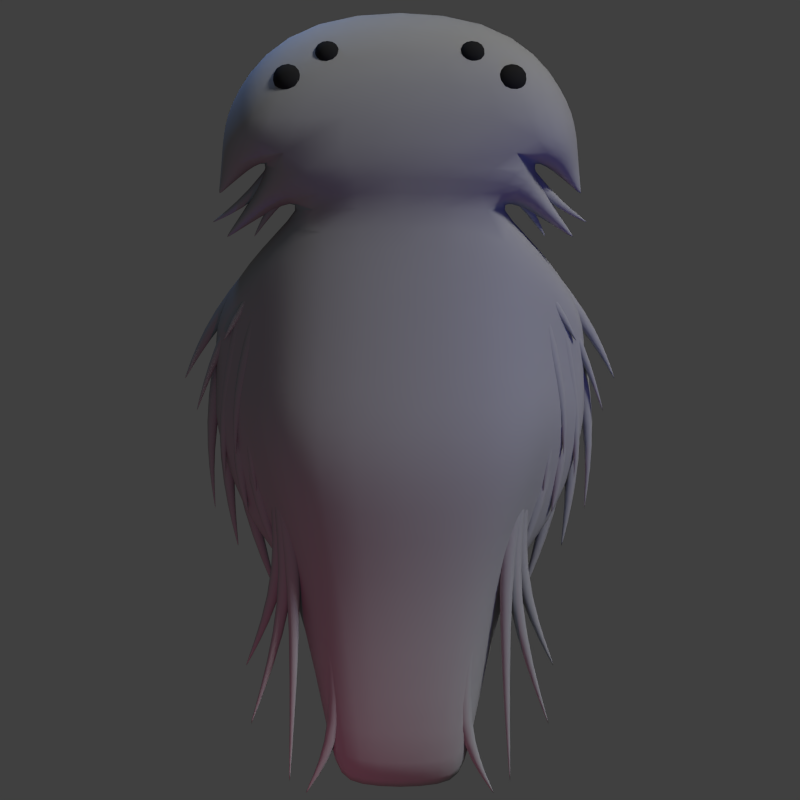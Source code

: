 # Source: subsidurial.blend  (saved by Blender 2.79.0; exported with 4.5.12 LTS)
import bpy
from mathutils import Matrix  # noqa: F401  (used for matrix-valued properties, if any)

bpy.ops.wm.read_factory_settings(use_empty=True)
scene = bpy.context.scene
scene.name = 'Scene'

# ---- collections
col_collection_1 = bpy.data.collections.new('Collection 1'); scene.collection.children.link(col_collection_1)

# ---- materials (node trees are filled in below, after node groups)
mat_material_006 = bpy.data.materials.new('Material.006')
mat_material_006.alpha_threshold = 0.0
mat_material_006.use_transparent_shadow = False
mat_material_006.diffuse_color = (0.3832, 0.3832, 0.3832, 1.0)
mat_material_006.specular_color = (0.2116, 0.2116, 0.2116)
mat_material_006.roughness = 0.5
mat_material_006.specular_intensity = 0.2057
mat_material_003 = bpy.data.materials.new('Material.003')
mat_material_003.alpha_threshold = 0.0
mat_material_003.use_transparent_shadow = False
mat_material_003.diffuse_color = (0.02342, 0.02342, 0.02342, 1.0)
mat_material_003.roughness = 0.5
mat_material_003.specular_intensity = 0.1304
mat_material_003.line_color = (0.0, 0.0, 0.0, 1.0)

# ---- material node trees

# ---- world
world_world = bpy.data.worlds.new('World'); scene.world = world_world
world_world.color = (0.05088, 0.05088, 0.05088)
world_world.use_sun_shadow = False
world_world.sun_shadow_jitter_overblur = 0.0
world_world.cycles.sampling_method = 'NONE'
world_world.cycles.sample_map_resolution = 256

# ---- cameras
cam_camera = bpy.data.cameras.new('Camera')
cam_camera.type = 'ORTHO'
cam_camera.clip_end = 100.0
cam_camera.lens = 35.0
cam_camera.sensor_width = 32.0
cam_camera.sensor_height = 18.0
cam_camera.ortho_scale = 6.8
cam_camera.dof.focus_distance = 0.0
cam_camera.dof.aperture_fstop = 128.0

# ---- lights
light_point_004 = bpy.data.lights.new('Point.004', 'POINT')
light_point_004.color = (1.0, 0.0, 0.1873)
light_point_004.transmission_factor = 0.0
light_point_004.energy = 50.0
light_point_004.shadow_buffer_clip_start = 0.5
light_point_004.shadow_soft_size = 0.1
light_point_004.shadow_maximum_resolution = 0.006
light_point_004.use_absolute_resolution = True
light_point_004.cycles.use_multiple_importance_sampling = False
light_point_003 = bpy.data.lights.new('Point.003', 'POINT')
light_point_003.color = (0.0, 0.001704, 1.0)
light_point_003.transmission_factor = 0.0
light_point_003.energy = 50.0
light_point_003.shadow_buffer_clip_start = 0.5
light_point_003.shadow_soft_size = 0.1
light_point_003.shadow_maximum_resolution = 0.006
light_point_003.use_absolute_resolution = True
light_point_003.cycles.use_multiple_importance_sampling = False
light_point_002 = bpy.data.lights.new('Point.002', 'POINT')
light_point_002.color = (0.2562, 0.4595, 1.0)
light_point_002.transmission_factor = 0.0
light_point_002.energy = 50.0
light_point_002.shadow_buffer_clip_start = 0.5
light_point_002.shadow_soft_size = 0.1
light_point_002.shadow_maximum_resolution = 0.006
light_point_002.use_absolute_resolution = True
light_point_002.cycles.use_multiple_importance_sampling = False
light_point_001 = bpy.data.lights.new('Point.001', 'POINT')
light_point_001.color = (0.7729, 0.8477, 1.0)
light_point_001.transmission_factor = 0.0
light_point_001.energy = 50.0
light_point_001.shadow_buffer_clip_start = 0.5
light_point_001.shadow_soft_size = 0.1
light_point_001.shadow_maximum_resolution = 0.006
light_point_001.use_absolute_resolution = True
light_point_001.cycles.use_multiple_importance_sampling = False
light_point = bpy.data.lights.new('Point', 'POINT')
light_point.color = (0.2562, 0.4595, 1.0)
light_point.transmission_factor = 0.0
light_point.energy = 50.0
light_point.shadow_buffer_clip_start = 0.5
light_point.shadow_soft_size = 0.1
light_point.shadow_maximum_resolution = 0.006
light_point.use_absolute_resolution = True
light_point.cycles.use_multiple_importance_sampling = False
light_sun = bpy.data.lights.new('Sun', 'SUN')
light_sun.transmission_factor = 0.0
light_sun.angle = 0.1993
light_sun.energy = 1.5
light_sun.shadow_buffer_clip_start = 0.5
light_sun.shadow_soft_size = 0.1
light_sun.shadow_cascade_max_distance = 1000.0
light_sun.cycles.use_multiple_importance_sampling = False

# ---- meshes
me_cube_001 = bpy.data.meshes.new('Cube.001')
me_cube_001.from_pydata([(0.7897, 1.135, -0.5034), (0.7897, 1.135, 0.5632), (1.002, -1.286, -0.6471), (1.002, -1.286, 0.7069), (-0.7858, 1.135, -0.5034), (-0.7858, 1.135, 0.5632), (-0.998, -1.286, -0.6471), (-0.998, -1.286, 0.7069), (1.325, -0.8453, -0.4417), (1.325, 0.5986, -0.4417), (1.325, 0.5986, -0.01491), (1.325, -0.8453, -0.01491), (-1.321, -0.8453, -0.01491), (-1.321, -0.8453, -0.4417), (-1.321, 0.5986, -0.4417), (-1.321, 0.5986, -0.01491), (0.6655, -2.327, 0.322), (0.6655, -2.327, -0.2622), (-0.6616, -2.327, -0.2622), (-0.6616, -2.327, 0.322), (0.8798, -2.034, -0.1128), (0.8798, -2.034, -0.3438), (-0.8759, -2.034, -0.1128), (-0.8759, -2.034, -0.3438), (0.429, -3.939, 0.2179), (0.429, -3.939, -0.1581), (-0.4251, -3.939, -0.1581), (-0.4251, -3.939, 0.2179), (0.5669, -3.75, 0.07768), (0.5669, -3.75, -0.01793), (-0.563, -3.75, 0.07768), (-0.563, -3.75, -0.01793), (-1.573, -0.8772, -0.1515), (-1.268, -1.692, -0.2186), (1.577, -0.8772, -0.3875), (1.577, 0.1125, -0.3875), (1.577, 0.1125, -0.1515), (1.577, -0.8772, -0.1515), (-1.573, -0.8772, -0.3875), (-1.573, 0.1125, -0.3875), (-1.573, 0.1125, -0.1515), (1.272, -1.692, -0.2186), (1.272, -1.692, -0.3204), (-1.268, -1.692, -0.3204), (1.131, 1.484, -0.7346), (1.131, 1.484, 0.7944), (-1.127, 1.484, 0.7944), (-1.127, 1.484, -0.7346), (0.8847, 2.801, -0.5678), (0.8847, 2.801, 0.6275), (-0.8808, 2.801, 0.6275), (-0.8808, 2.801, -0.5678), (1.523, 1.687, -0.5593), (1.523, 1.687, 0.4438), (-1.519, 1.687, 0.4438), (-1.519, 1.687, -0.5593), (1.456, 1.989, -0.4499), (1.456, 1.989, 0.3344), (-1.452, 1.989, 0.3344), (-1.452, 1.989, -0.4499), (0.9312, -0.4793, -0.5992), (0.8605, 0.3277, -0.5513), (0.8605, 0.3277, 0.6111), (0.9312, -0.4793, 0.659), (-0.8565, 0.3277, -0.5513), (-0.9273, -0.4793, -0.5992), (-0.9273, -0.4793, 0.659), (-0.8565, 0.3277, 0.6111), (1.325, -0.364, -0.4417), (1.325, 0.1173, -0.4417), (1.325, 0.1173, -0.01491), (1.325, -0.364, -0.01491), (-1.321, 0.1173, -0.4417), (-1.321, -0.364, -0.4417), (-1.321, -0.364, -0.01491), (-1.321, 0.1173, -0.01491), (1.577, -0.5473, -0.3875), (1.577, -0.2174, -0.3875), (1.577, -0.2174, -0.1515), (1.577, -0.5473, -0.1515), (-1.573, -0.2174, -0.3875), (-1.573, -0.5473, -0.3875), (-1.573, -0.5473, -0.1515), (-1.573, -0.2174, -0.1515), (1.047, 1.064, 0.1712), (1.047, 1.064, -0.1114), (1.208, 1.229, -0.1727), (1.208, 1.229, 0.2324), (-1.043, 1.064, -0.1114), (-1.043, 1.064, 0.1712), (-1.204, 1.229, 0.2324), (-1.204, 1.229, -0.1727), (-1.338, 1.33, -0.2049), (-1.338, 1.33, 0.2002), (-1.522, 1.426, 0.1074), (-1.522, 1.426, -0.1584), (1.342, 1.33, 0.2002), (1.342, 1.33, -0.2049), (1.526, 1.426, -0.1584), (1.526, 1.426, 0.1074), (1.5, 0.7822, 0.02988), (1.5, 0.7822, 0.02988), (1.5, 0.7822, 0.02988), (1.5, 0.7822, 0.02988), (-1.496, 0.7822, 0.02988), (-1.496, 0.7822, 0.02988), (-1.496, 0.7822, 0.02988), (-1.496, 0.7822, 0.02988), (-1.54, 1.165, -0.01393), (-1.54, 1.165, -0.01393), (-1.54, 1.165, -0.01393), (-1.54, 1.165, -0.01393), (1.544, 1.165, -0.01393), (1.544, 1.165, -0.01393), (1.544, 1.165, -0.01393), (1.544, 1.165, -0.01393)], [], [(65, 6, 13, 73), (69, 9, 35, 77), (5, 4, 14, 15), (61, 64, 4, 0), (67, 62, 1, 5), (13, 23, 43, 38), (20, 21, 42, 41), (3, 7, 19, 16), (0, 1, 10, 9), (67, 5, 15, 75), (7, 12, 22, 19), (63, 3, 11, 71), (61, 0, 9, 69), (23, 18, 26, 31), (20, 16, 24, 28), (18, 17, 25, 26), (2, 8, 21, 17), (6, 2, 17, 18), (75, 15, 40, 83), (11, 3, 16, 20), (13, 6, 18, 23), (25, 24, 27, 26), (24, 25, 29, 28), (26, 27, 30, 31), (21, 20, 28, 29), (16, 19, 27, 24), (19, 22, 30, 27), (17, 21, 29, 25), (22, 23, 31, 30), (32, 38, 43, 33), (76, 79, 37, 34), (80, 83, 40, 39), (34, 37, 41, 42), (15, 14, 39, 40), (11, 20, 41, 37), (23, 22, 33, 43), (21, 8, 34, 42), (22, 12, 32, 33), (9, 10, 36, 35), (73, 13, 38, 81), (71, 11, 37, 79), (5, 1, 45, 46), (0, 4, 47, 44), (51, 50, 49, 48), (46, 50, 58, 54), (44, 47, 51, 48), (46, 45, 49, 50), (55, 54, 58, 59), (53, 52, 56, 57), (48, 49, 57, 56), (49, 45, 53, 57), (51, 47, 55, 59), (50, 51, 59, 58), (44, 48, 56, 52), (10, 70, 78, 36), (70, 71, 79, 78), (14, 72, 80, 39), (72, 73, 81, 80), (38, 32, 82, 81), (81, 82, 83, 80), (35, 36, 78, 77), (77, 78, 79, 76), (12, 74, 82, 32), (74, 75, 83, 82), (2, 60, 68, 8), (60, 61, 69, 68), (1, 62, 70, 10), (62, 63, 71, 70), (7, 66, 74, 12), (66, 67, 75, 74), (7, 3, 63, 66), (66, 63, 62, 67), (2, 6, 65, 60), (60, 65, 64, 61), (8, 68, 76, 34), (68, 69, 77, 76), (4, 64, 72, 14), (64, 65, 73, 72), (85, 86, 102, 100), (0, 85, 84, 1), (44, 86, 85, 0), (45, 87, 86, 44), (1, 84, 87, 45), (87, 84, 101, 103), (5, 89, 88, 4), (46, 90, 89, 5), (47, 91, 90, 46), (4, 88, 91, 47), (95, 92, 109, 111), (46, 93, 92, 47), (54, 94, 93, 46), (55, 95, 94, 54), (47, 92, 95, 55), (97, 98, 114, 112), (44, 97, 96, 45), (52, 98, 97, 44), (53, 99, 98, 52), (45, 96, 99, 53), (101, 100, 102, 103), (105, 104, 106, 107), (90, 91, 107, 106), (88, 89, 104, 105), (86, 87, 103, 102), (91, 88, 105, 107), (84, 85, 100, 101), (89, 90, 106, 104), (109, 108, 110, 111), (113, 112, 114, 115), (93, 94, 110, 108), (98, 99, 115, 114), (96, 97, 112, 113), (94, 95, 111, 110), (99, 96, 113, 115), (92, 93, 108, 109)])
me_cube_001.polygons.foreach_set('use_smooth', [True] * 114)
me_cube_001.materials.append(mat_material_006)
me_cube_001.use_remesh_preserve_volume = False
me_cube_001.use_remesh_preserve_attributes = False
me_cube_001.use_mirror_vertex_groups = False
me_cube_001.update()
me_cube_030 = bpy.data.meshes.new('Cube.030')
me_cube_030.from_pydata([(-0.2318, -0.1509, -0.1084), (-0.2318, -0.1509, 0.1084), (-0.2318, 0.06589, -0.1084), (-0.2318, 0.06589, 0.1084), (-0.01504, -0.1509, -0.1084), (-0.01504, -0.1509, 0.1084), (-0.01504, 0.06589, -0.1084), (-0.01504, 0.06589, 0.1084), (0.07817, -1.061, -0.07638), (0.07817, -1.061, 0.07638), (0.2309, -1.061, 0.07638), (0.2309, -1.061, -0.07638), (0.4119, -1.438, -0.007253), (0.4119, -1.438, -0.007253), (0.4119, -1.438, -0.007253), (0.4119, -1.438, -0.007253)], [], [(0, 1, 3, 2), (2, 3, 7, 6), (6, 7, 5, 4), (5, 1, 9, 10), (2, 6, 4, 0), (7, 3, 1, 5), (8, 11, 15, 12), (4, 5, 10, 11), (1, 0, 8, 9), (0, 4, 11, 8), (15, 14, 13, 12), (9, 8, 12, 13), (10, 9, 13, 14), (11, 10, 14, 15)])
me_cube_030.polygons.foreach_set('use_smooth', [True] * 14)
me_cube_030.materials.append(mat_material_006)
me_cube_030.use_remesh_preserve_volume = False
me_cube_030.use_remesh_preserve_attributes = False
me_cube_030.use_mirror_vertex_groups = False
me_cube_030.update()
me_cube_029 = bpy.data.meshes.new('Cube.029')
me_cube_029.from_pydata([(-0.2318, -0.1509, -0.1084), (-0.2318, -0.1509, 0.1084), (-0.2318, 0.06589, -0.1084), (-0.2318, 0.06589, 0.1084), (-0.01504, -0.1509, -0.1084), (-0.01504, -0.1509, 0.1084), (-0.01504, 0.06589, -0.1084), (-0.01504, 0.06589, 0.1084), (0.07817, -1.061, -0.07638), (0.07817, -1.061, 0.07638), (0.2309, -1.061, 0.07638), (0.2309, -1.061, -0.07638), (0.4119, -1.438, -0.007253), (0.4119, -1.438, -0.007253), (0.4119, -1.438, -0.007253), (0.4119, -1.438, -0.007253)], [], [(0, 1, 3, 2), (2, 3, 7, 6), (6, 7, 5, 4), (5, 1, 9, 10), (2, 6, 4, 0), (7, 3, 1, 5), (8, 11, 15, 12), (4, 5, 10, 11), (1, 0, 8, 9), (0, 4, 11, 8), (15, 14, 13, 12), (9, 8, 12, 13), (10, 9, 13, 14), (11, 10, 14, 15)])
me_cube_029.polygons.foreach_set('use_smooth', [True] * 14)
me_cube_029.materials.append(mat_material_006)
me_cube_029.use_remesh_preserve_volume = False
me_cube_029.use_remesh_preserve_attributes = False
me_cube_029.use_mirror_vertex_groups = False
me_cube_029.update()
me_cube_028 = bpy.data.meshes.new('Cube.028')
me_cube_028.from_pydata([(-0.2318, -0.1509, -0.1084), (-0.2318, -0.1509, 0.1084), (-0.2318, 0.06589, -0.1084), (-0.2318, 0.06589, 0.1084), (-0.01504, -0.1509, -0.1084), (-0.01504, -0.1509, 0.1084), (-0.01504, 0.06589, -0.1084), (-0.01504, 0.06589, 0.1084), (0.07817, -1.061, -0.07638), (0.07817, -1.061, 0.07638), (0.2309, -1.061, 0.07638), (0.2309, -1.061, -0.07638), (0.4119, -1.438, -0.007253), (0.4119, -1.438, -0.007253), (0.4119, -1.438, -0.007253), (0.4119, -1.438, -0.007253)], [], [(0, 1, 3, 2), (2, 3, 7, 6), (6, 7, 5, 4), (5, 1, 9, 10), (2, 6, 4, 0), (7, 3, 1, 5), (8, 11, 15, 12), (4, 5, 10, 11), (1, 0, 8, 9), (0, 4, 11, 8), (15, 14, 13, 12), (9, 8, 12, 13), (10, 9, 13, 14), (11, 10, 14, 15)])
me_cube_028.polygons.foreach_set('use_smooth', [True] * 14)
me_cube_028.materials.append(mat_material_006)
me_cube_028.use_remesh_preserve_volume = False
me_cube_028.use_remesh_preserve_attributes = False
me_cube_028.use_mirror_vertex_groups = False
me_cube_028.update()
me_cube_027 = bpy.data.meshes.new('Cube.027')
me_cube_027.from_pydata([(-0.2318, -0.1509, -0.1084), (-0.2318, -0.1509, 0.1084), (-0.2318, 0.06589, -0.1084), (-0.2318, 0.06589, 0.1084), (-0.01504, -0.1509, -0.1084), (-0.01504, -0.1509, 0.1084), (-0.01504, 0.06589, -0.1084), (-0.01504, 0.06589, 0.1084), (0.103, -1.061, -0.05153), (0.103, -1.061, 0.05153), (0.2061, -1.061, 0.05153), (0.2061, -1.061, -0.05153), (0.4119, -1.438, -0.007253), (0.4119, -1.438, -0.007253), (0.4119, -1.438, -0.007253), (0.4119, -1.438, -0.007253)], [], [(0, 1, 3, 2), (2, 3, 7, 6), (6, 7, 5, 4), (5, 1, 9, 10), (2, 6, 4, 0), (7, 3, 1, 5), (8, 11, 15, 12), (4, 5, 10, 11), (1, 0, 8, 9), (0, 4, 11, 8), (15, 14, 13, 12), (9, 8, 12, 13), (10, 9, 13, 14), (11, 10, 14, 15)])
me_cube_027.polygons.foreach_set('use_smooth', [True] * 14)
me_cube_027.materials.append(mat_material_006)
me_cube_027.use_remesh_preserve_volume = False
me_cube_027.use_remesh_preserve_attributes = False
me_cube_027.use_mirror_vertex_groups = False
me_cube_027.update()
me_cube_026 = bpy.data.meshes.new('Cube.026')
me_cube_026.from_pydata([(-0.2318, -0.1509, -0.1084), (-0.2318, -0.1509, 0.1084), (-0.2318, 0.06589, -0.1084), (-0.2318, 0.06589, 0.1084), (-0.01504, -0.1509, -0.1084), (-0.01504, -0.1509, 0.1084), (-0.01504, 0.06589, -0.1084), (-0.01504, 0.06589, 0.1084), (0.103, -1.061, -0.05153), (0.103, -1.061, 0.05153), (0.2061, -1.061, 0.05153), (0.2061, -1.061, -0.05153), (0.4119, -1.438, -0.007253), (0.4119, -1.438, -0.007253), (0.4119, -1.438, -0.007253), (0.4119, -1.438, -0.007253)], [], [(0, 1, 3, 2), (2, 3, 7, 6), (6, 7, 5, 4), (5, 1, 9, 10), (2, 6, 4, 0), (7, 3, 1, 5), (8, 11, 15, 12), (4, 5, 10, 11), (1, 0, 8, 9), (0, 4, 11, 8), (15, 14, 13, 12), (9, 8, 12, 13), (10, 9, 13, 14), (11, 10, 14, 15)])
me_cube_026.polygons.foreach_set('use_smooth', [True] * 14)
me_cube_026.materials.append(mat_material_006)
me_cube_026.use_remesh_preserve_volume = False
me_cube_026.use_remesh_preserve_attributes = False
me_cube_026.use_mirror_vertex_groups = False
me_cube_026.update()
me_cube_025 = bpy.data.meshes.new('Cube.025')
me_cube_025.from_pydata([(-0.2318, -0.1509, -0.1084), (-0.2318, -0.1509, 0.1084), (-0.2318, 0.06589, -0.1084), (-0.2318, 0.06589, 0.1084), (-0.01504, -0.1509, -0.1084), (-0.01504, -0.1509, 0.1084), (-0.01504, 0.06589, -0.1084), (-0.01504, 0.06589, 0.1084), (0.07817, -1.061, -0.07638), (0.07817, -1.061, 0.07638), (0.2309, -1.061, 0.07638), (0.2309, -1.061, -0.07638), (0.4119, -1.438, -0.007253), (0.4119, -1.438, -0.007253), (0.4119, -1.438, -0.007253), (0.4119, -1.438, -0.007253)], [], [(0, 1, 3, 2), (2, 3, 7, 6), (6, 7, 5, 4), (5, 1, 9, 10), (2, 6, 4, 0), (7, 3, 1, 5), (8, 11, 15, 12), (4, 5, 10, 11), (1, 0, 8, 9), (0, 4, 11, 8), (15, 14, 13, 12), (9, 8, 12, 13), (10, 9, 13, 14), (11, 10, 14, 15)])
me_cube_025.polygons.foreach_set('use_smooth', [True] * 14)
me_cube_025.materials.append(mat_material_006)
me_cube_025.use_remesh_preserve_volume = False
me_cube_025.use_remesh_preserve_attributes = False
me_cube_025.use_mirror_vertex_groups = False
me_cube_025.update()
me_cube_024 = bpy.data.meshes.new('Cube.024')
me_cube_024.from_pydata([(-0.2318, -0.1509, -0.1084), (-0.2318, -0.1509, 0.1084), (-0.2318, 0.06589, -0.1084), (-0.2318, 0.06589, 0.1084), (-0.01504, -0.1509, -0.1084), (-0.01504, -0.1509, 0.1084), (-0.01504, 0.06589, -0.1084), (-0.01504, 0.06589, 0.1084), (0.07817, -1.061, -0.07638), (0.07817, -1.061, 0.07638), (0.2309, -1.061, 0.07638), (0.2309, -1.061, -0.07638), (0.4119, -1.438, -0.007253), (0.4119, -1.438, -0.007253), (0.4119, -1.438, -0.007253), (0.4119, -1.438, -0.007253)], [], [(0, 1, 3, 2), (2, 3, 7, 6), (6, 7, 5, 4), (5, 1, 9, 10), (2, 6, 4, 0), (7, 3, 1, 5), (8, 11, 15, 12), (4, 5, 10, 11), (1, 0, 8, 9), (0, 4, 11, 8), (15, 14, 13, 12), (9, 8, 12, 13), (10, 9, 13, 14), (11, 10, 14, 15)])
me_cube_024.polygons.foreach_set('use_smooth', [True] * 14)
me_cube_024.materials.append(mat_material_006)
me_cube_024.use_remesh_preserve_volume = False
me_cube_024.use_remesh_preserve_attributes = False
me_cube_024.use_mirror_vertex_groups = False
me_cube_024.update()
me_cube_023 = bpy.data.meshes.new('Cube.023')
me_cube_023.from_pydata([(-0.2318, -0.1509, -0.1084), (-0.2318, -0.1509, 0.1084), (-0.2318, 0.06589, -0.1084), (-0.2318, 0.06589, 0.1084), (-0.01504, -0.1509, -0.1084), (-0.01504, -0.1509, 0.1084), (-0.01504, 0.06589, -0.1084), (-0.01504, 0.06589, 0.1084), (0.07817, -1.061, -0.07638), (0.07817, -1.061, 0.07638), (0.2309, -1.061, 0.07638), (0.2309, -1.061, -0.07638), (0.7353, -1.736, -0.0154), (0.7353, -1.736, -0.0154), (0.7353, -1.736, -0.0154), (0.7353, -1.736, -0.0154)], [], [(0, 1, 3, 2), (2, 3, 7, 6), (6, 7, 5, 4), (5, 1, 9, 10), (2, 6, 4, 0), (7, 3, 1, 5), (8, 11, 15, 12), (4, 5, 10, 11), (1, 0, 8, 9), (0, 4, 11, 8), (15, 14, 13, 12), (9, 8, 12, 13), (10, 9, 13, 14), (11, 10, 14, 15)])
me_cube_023.polygons.foreach_set('use_smooth', [True] * 14)
me_cube_023.materials.append(mat_material_006)
me_cube_023.use_remesh_preserve_volume = False
me_cube_023.use_remesh_preserve_attributes = False
me_cube_023.use_mirror_vertex_groups = False
me_cube_023.update()
me_cube_022 = bpy.data.meshes.new('Cube.022')
me_cube_022.from_pydata([(-0.2318, -0.1509, -0.1084), (-0.2318, -0.1509, 0.1084), (-0.2318, 0.06589, -0.1084), (-0.2318, 0.06589, 0.1084), (-0.01504, -0.1509, -0.1084), (-0.01504, -0.1509, 0.1084), (-0.01504, 0.06589, -0.1084), (-0.01504, 0.06589, 0.1084), (0.07817, -1.061, -0.07638), (0.07817, -1.061, 0.07638), (0.2309, -1.061, 0.07638), (0.2309, -1.061, -0.07638), (0.4981, -1.552, -0.01976), (0.4981, -1.552, -0.01976), (0.4981, -1.552, -0.01976), (0.4981, -1.552, -0.01976)], [], [(0, 1, 3, 2), (2, 3, 7, 6), (6, 7, 5, 4), (5, 1, 9, 10), (2, 6, 4, 0), (7, 3, 1, 5), (8, 11, 15, 12), (4, 5, 10, 11), (1, 0, 8, 9), (0, 4, 11, 8), (15, 14, 13, 12), (9, 8, 12, 13), (10, 9, 13, 14), (11, 10, 14, 15)])
me_cube_022.polygons.foreach_set('use_smooth', [True] * 14)
me_cube_022.materials.append(mat_material_006)
me_cube_022.use_remesh_preserve_volume = False
me_cube_022.use_remesh_preserve_attributes = False
me_cube_022.use_mirror_vertex_groups = False
me_cube_022.update()
me_cube_021 = bpy.data.meshes.new('Cube.021')
me_cube_021.from_pydata([(-0.2318, -0.1509, -0.1084), (-0.2318, -0.1509, 0.1084), (-0.2318, 0.06589, -0.1084), (-0.2318, 0.06589, 0.1084), (-0.01504, -0.1509, -0.1084), (-0.01504, -0.1509, 0.1084), (-0.01504, 0.06589, -0.1084), (-0.01504, 0.06589, 0.1084), (0.07817, -1.061, -0.07638), (0.07817, -1.061, 0.07638), (0.2309, -1.061, 0.07638), (0.2309, -1.061, -0.07638), (0.5707, -1.771, 0.002862), (0.5707, -1.771, 0.002862), (0.5707, -1.771, 0.002862), (0.5707, -1.771, 0.002862)], [], [(0, 1, 3, 2), (2, 3, 7, 6), (6, 7, 5, 4), (5, 1, 9, 10), (2, 6, 4, 0), (7, 3, 1, 5), (8, 11, 15, 12), (4, 5, 10, 11), (1, 0, 8, 9), (0, 4, 11, 8), (15, 14, 13, 12), (9, 8, 12, 13), (10, 9, 13, 14), (11, 10, 14, 15)])
me_cube_021.polygons.foreach_set('use_smooth', [True] * 14)
me_cube_021.materials.append(mat_material_006)
me_cube_021.use_remesh_preserve_volume = False
me_cube_021.use_remesh_preserve_attributes = False
me_cube_021.use_mirror_vertex_groups = False
me_cube_021.update()
me_cube_020 = bpy.data.meshes.new('Cube.020')
me_cube_020.from_pydata([(-0.2318, -0.1509, -0.1084), (-0.2318, -0.1509, 0.1084), (-0.2318, 0.06589, -0.1084), (-0.2318, 0.06589, 0.1084), (-0.01504, -0.1509, -0.1084), (-0.01504, -0.1509, 0.1084), (-0.01504, 0.06589, -0.1084), (-0.01504, 0.06589, 0.1084), (0.07817, -1.061, -0.07638), (0.07817, -1.061, 0.07638), (0.2309, -1.061, 0.07638), (0.2309, -1.061, -0.07638), (0.5629, -1.717, -0.005274), (0.5629, -1.717, -0.005274), (0.5629, -1.717, -0.005274), (0.5629, -1.717, -0.005274)], [], [(0, 1, 3, 2), (2, 3, 7, 6), (6, 7, 5, 4), (5, 1, 9, 10), (2, 6, 4, 0), (7, 3, 1, 5), (8, 11, 15, 12), (4, 5, 10, 11), (1, 0, 8, 9), (0, 4, 11, 8), (15, 14, 13, 12), (9, 8, 12, 13), (10, 9, 13, 14), (11, 10, 14, 15)])
me_cube_020.polygons.foreach_set('use_smooth', [True] * 14)
me_cube_020.materials.append(mat_material_006)
me_cube_020.use_remesh_preserve_volume = False
me_cube_020.use_remesh_preserve_attributes = False
me_cube_020.use_mirror_vertex_groups = False
me_cube_020.update()
me_cube_019 = bpy.data.meshes.new('Cube.019')
me_cube_019.from_pydata([(-0.2318, -0.1509, -0.1084), (-0.2318, -0.1509, 0.1084), (-0.2318, 0.06589, -0.1084), (-0.2318, 0.06589, 0.1084), (-0.01504, -0.1509, -0.1084), (-0.01504, -0.1509, 0.1084), (-0.01504, 0.06589, -0.1084), (-0.01504, 0.06589, 0.1084), (0.103, -1.061, -0.05153), (0.103, -1.061, 0.05153), (0.2061, -1.061, 0.05153), (0.2061, -1.061, -0.05153), (0.587, -1.672, -0.02195), (0.587, -1.672, -0.02195), (0.587, -1.672, -0.02195), (0.587, -1.672, -0.02195)], [], [(0, 1, 3, 2), (2, 3, 7, 6), (6, 7, 5, 4), (5, 1, 9, 10), (2, 6, 4, 0), (7, 3, 1, 5), (8, 11, 15, 12), (4, 5, 10, 11), (1, 0, 8, 9), (0, 4, 11, 8), (15, 14, 13, 12), (9, 8, 12, 13), (10, 9, 13, 14), (11, 10, 14, 15)])
me_cube_019.polygons.foreach_set('use_smooth', [True] * 14)
me_cube_019.materials.append(mat_material_006)
me_cube_019.use_remesh_preserve_volume = False
me_cube_019.use_remesh_preserve_attributes = False
me_cube_019.use_mirror_vertex_groups = False
me_cube_019.update()
me_cube_018 = bpy.data.meshes.new('Cube.018')
me_cube_018.from_pydata([(-0.2318, -0.1509, -0.1084), (-0.2318, -0.1509, 0.1084), (-0.2318, 0.06589, -0.1084), (-0.2318, 0.06589, 0.1084), (-0.01504, -0.1509, -0.1084), (-0.01504, -0.1509, 0.1084), (-0.01504, 0.06589, -0.1084), (-0.01504, 0.06589, 0.1084), (0.07817, -1.061, -0.07638), (0.07817, -1.061, 0.07638), (0.2309, -1.061, 0.07638), (0.2309, -1.061, -0.07638), (0.04987, -1.653, 0.0001974), (0.04987, -1.653, 0.0001974), (0.04987, -1.653, 0.0001974), (0.04987, -1.653, 0.0001974)], [], [(0, 1, 3, 2), (2, 3, 7, 6), (6, 7, 5, 4), (5, 1, 9, 10), (2, 6, 4, 0), (7, 3, 1, 5), (8, 11, 15, 12), (4, 5, 10, 11), (1, 0, 8, 9), (0, 4, 11, 8), (15, 14, 13, 12), (9, 8, 12, 13), (10, 9, 13, 14), (11, 10, 14, 15)])
me_cube_018.polygons.foreach_set('use_smooth', [True] * 14)
me_cube_018.materials.append(mat_material_006)
me_cube_018.use_remesh_preserve_volume = False
me_cube_018.use_remesh_preserve_attributes = False
me_cube_018.use_mirror_vertex_groups = False
me_cube_018.update()
me_cube_017 = bpy.data.meshes.new('Cube.017')
me_cube_017.from_pydata([(-0.2318, -0.1509, -0.1084), (-0.2318, -0.1509, 0.1084), (-0.2318, 0.06589, -0.1084), (-0.2318, 0.06589, 0.1084), (-0.01504, -0.1509, -0.1084), (-0.01504, -0.1509, 0.1084), (-0.01504, 0.06589, -0.1084), (-0.01504, 0.06589, 0.1084), (0.07817, -1.061, -0.07638), (0.07817, -1.061, 0.07638), (0.2309, -1.061, 0.07638), (0.2309, -1.061, -0.07638), (0.04987, -1.653, 0.0001974), (0.04987, -1.653, 0.0001974), (0.04987, -1.653, 0.0001974), (0.04987, -1.653, 0.0001974)], [], [(0, 1, 3, 2), (2, 3, 7, 6), (6, 7, 5, 4), (5, 1, 9, 10), (2, 6, 4, 0), (7, 3, 1, 5), (8, 11, 15, 12), (4, 5, 10, 11), (1, 0, 8, 9), (0, 4, 11, 8), (15, 14, 13, 12), (9, 8, 12, 13), (10, 9, 13, 14), (11, 10, 14, 15)])
me_cube_017.polygons.foreach_set('use_smooth', [True] * 14)
me_cube_017.materials.append(mat_material_006)
me_cube_017.use_remesh_preserve_volume = False
me_cube_017.use_remesh_preserve_attributes = False
me_cube_017.use_mirror_vertex_groups = False
me_cube_017.update()
me_cube_007 = bpy.data.meshes.new('Cube.007')
me_cube_007.from_pydata([(-0.2318, -0.1509, -0.1084), (-0.2318, -0.1509, 0.1084), (-0.2318, 0.06589, -0.1084), (-0.2318, 0.06589, 0.1084), (-0.01504, -0.1509, -0.1084), (-0.01504, -0.1509, 0.1084), (-0.01504, 0.06589, -0.1084), (-0.01504, 0.06589, 0.1084), (0.07817, -1.061, -0.07638), (0.07817, -1.061, 0.07638), (0.2309, -1.061, 0.07638), (0.2309, -1.061, -0.07638), (-0.05463, -1.991, 0.02425), (-0.05463, -1.991, 0.02425), (-0.05463, -1.991, 0.02425), (-0.05463, -1.991, 0.02425)], [], [(0, 1, 3, 2), (2, 3, 7, 6), (6, 7, 5, 4), (5, 1, 9, 10), (2, 6, 4, 0), (7, 3, 1, 5), (8, 11, 15, 12), (4, 5, 10, 11), (1, 0, 8, 9), (0, 4, 11, 8), (15, 14, 13, 12), (9, 8, 12, 13), (10, 9, 13, 14), (11, 10, 14, 15)])
me_cube_007.polygons.foreach_set('use_smooth', [True] * 14)
me_cube_007.materials.append(mat_material_006)
me_cube_007.use_remesh_preserve_volume = False
me_cube_007.use_remesh_preserve_attributes = False
me_cube_007.use_mirror_vertex_groups = False
me_cube_007.update()
me_cube_014 = bpy.data.meshes.new('Cube.014')
me_cube_014.from_pydata([(-0.8011, -0.8011, -0.8011), (-0.8011, -0.8011, 0.8011), (-0.8011, 0.8011, -0.8011), (-0.8011, 0.8011, 0.8011), (0.8011, -0.8011, -0.8011), (0.8011, -0.8011, 0.8011), (0.8011, 0.8011, -0.8011), (0.8011, 0.8011, 0.8011)], [], [(0, 1, 3, 2), (2, 3, 7, 6), (6, 7, 5, 4), (4, 5, 1, 0), (2, 6, 4, 0), (7, 3, 1, 5)])
me_cube_014.polygons.foreach_set('use_smooth', [True] * 6)
me_cube_014.materials.append(mat_material_003)
me_cube_014.use_remesh_preserve_volume = False
me_cube_014.use_remesh_preserve_attributes = False
me_cube_014.use_mirror_vertex_groups = False
me_cube_014.update()
me_cube_013 = bpy.data.meshes.new('Cube.013')
me_cube_013.from_pydata([(-1.0, -1.0, -1.0), (-1.0, -1.0, 1.0), (-1.0, 1.0, -1.0), (-1.0, 1.0, 1.0), (1.0, -1.0, -1.0), (1.0, -1.0, 1.0), (1.0, 1.0, -1.0), (1.0, 1.0, 1.0)], [], [(0, 1, 3, 2), (2, 3, 7, 6), (6, 7, 5, 4), (4, 5, 1, 0), (2, 6, 4, 0), (7, 3, 1, 5)])
me_cube_013.polygons.foreach_set('use_smooth', [True] * 6)
me_cube_013.materials.append(mat_material_003)
me_cube_013.use_remesh_preserve_volume = False
me_cube_013.use_remesh_preserve_attributes = False
me_cube_013.use_mirror_vertex_groups = False
me_cube_013.update()
me_cube_011 = bpy.data.meshes.new('Cube.011')
me_cube_011.from_pydata([(-0.2318, -0.1509, -0.1084), (-0.2318, -0.1509, 0.1084), (-0.2318, 0.06589, -0.1084), (-0.2318, 0.06589, 0.1084), (-0.01504, -0.1509, -0.1084), (-0.01504, -0.1509, 0.1084), (-0.01504, 0.06589, -0.1084), (-0.01504, 0.06589, 0.1084), (0.07817, -1.061, -0.07638), (0.07817, -1.061, 0.07638), (0.2309, -1.061, 0.07638), (0.2309, -1.061, -0.07638), (-0.09667, -1.727, -0.01162), (-0.09667, -1.727, -0.01162), (-0.09667, -1.727, -0.01162), (-0.09667, -1.727, -0.01162)], [], [(0, 1, 3, 2), (2, 3, 7, 6), (6, 7, 5, 4), (5, 1, 9, 10), (2, 6, 4, 0), (7, 3, 1, 5), (8, 11, 15, 12), (4, 5, 10, 11), (1, 0, 8, 9), (0, 4, 11, 8), (15, 14, 13, 12), (9, 8, 12, 13), (10, 9, 13, 14), (11, 10, 14, 15)])
me_cube_011.polygons.foreach_set('use_smooth', [True] * 14)
me_cube_011.materials.append(mat_material_006)
me_cube_011.use_remesh_preserve_volume = False
me_cube_011.use_remesh_preserve_attributes = False
me_cube_011.use_mirror_vertex_groups = False
me_cube_011.update()
me_cube_010 = bpy.data.meshes.new('Cube.010')
me_cube_010.from_pydata([(-0.3546, -0.3537, -0.1084), (-0.3546, -0.3537, 0.1084), (-0.3546, -0.1369, -0.1084), (-0.3546, -0.1369, 0.1084), (-0.1378, -0.3537, -0.1084), (-0.1378, -0.3537, 0.1084), (-0.1378, -0.1369, -0.1084), (-0.1378, -0.1369, 0.1084), (-0.001289, -1.078, -0.06487), (-0.001289, -1.078, 0.06487), (0.1284, -1.078, 0.06487), (0.1284, -1.078, -0.06487), (0.368, -3.034, -0.02127), (0.368, -3.034, -0.02127), (0.368, -3.034, -0.02127), (0.368, -3.034, -0.02127)], [], [(0, 1, 3, 2), (2, 3, 7, 6), (6, 7, 5, 4), (5, 1, 9, 10), (2, 6, 4, 0), (7, 3, 1, 5), (8, 11, 15, 12), (4, 5, 10, 11), (1, 0, 8, 9), (0, 4, 11, 8), (15, 14, 13, 12), (9, 8, 12, 13), (10, 9, 13, 14), (11, 10, 14, 15)])
me_cube_010.polygons.foreach_set('use_smooth', [True] * 14)
me_cube_010.materials.append(mat_material_006)
me_cube_010.use_remesh_preserve_volume = False
me_cube_010.use_remesh_preserve_attributes = False
me_cube_010.use_mirror_vertex_groups = False
me_cube_010.update()
me_cube_009 = bpy.data.meshes.new('Cube.009')
me_cube_009.from_pydata([(-0.2318, -0.1509, -0.1084), (-0.2318, -0.1509, 0.1084), (-0.2318, 0.06589, -0.1084), (-0.2318, 0.06589, 0.1084), (-0.01504, -0.1509, -0.1084), (-0.01504, -0.1509, 0.1084), (-0.01504, 0.06589, -0.1084), (-0.01504, 0.06589, 0.1084), (0.08969, -1.061, -0.06487), (0.08969, -1.061, 0.06487), (0.2194, -1.061, 0.06487), (0.2194, -1.061, -0.06487), (0.002585, -2.288, -0.02046), (0.002585, -2.288, -0.02046), (0.002585, -2.288, -0.02046), (0.002585, -2.288, -0.02046)], [], [(0, 1, 3, 2), (2, 3, 7, 6), (6, 7, 5, 4), (5, 1, 9, 10), (2, 6, 4, 0), (7, 3, 1, 5), (8, 11, 15, 12), (4, 5, 10, 11), (1, 0, 8, 9), (0, 4, 11, 8), (15, 14, 13, 12), (9, 8, 12, 13), (10, 9, 13, 14), (11, 10, 14, 15)])
me_cube_009.polygons.foreach_set('use_smooth', [True] * 14)
me_cube_009.materials.append(mat_material_006)
me_cube_009.use_remesh_preserve_volume = False
me_cube_009.use_remesh_preserve_attributes = False
me_cube_009.use_mirror_vertex_groups = False
me_cube_009.update()

# ---- objects
ob_point_004 = bpy.data.objects.new('Point.004', light_point_004)
ob_point_003 = bpy.data.objects.new('Point.003', light_point_003)
ob_point_002 = bpy.data.objects.new('Point.002', light_point_002)
ob_cube = bpy.data.objects.new('Cube', me_cube_001)
ob_cube_020 = bpy.data.objects.new('Cube.020', me_cube_030)
ob_cube_019 = bpy.data.objects.new('Cube.019', me_cube_029)
ob_cube_018 = bpy.data.objects.new('Cube.018', me_cube_028)
ob_cube_017 = bpy.data.objects.new('Cube.017', me_cube_027)
ob_cube_016 = bpy.data.objects.new('Cube.016', me_cube_026)
ob_cube_015 = bpy.data.objects.new('Cube.015', me_cube_025)
ob_cube_014 = bpy.data.objects.new('Cube.014', me_cube_024)
ob_cube_013 = bpy.data.objects.new('Cube.013', me_cube_023)
ob_cube_012 = bpy.data.objects.new('Cube.012', me_cube_022)
ob_cube_011 = bpy.data.objects.new('Cube.011', me_cube_021)
ob_cube_010 = bpy.data.objects.new('Cube.010', me_cube_020)
ob_cube_009 = bpy.data.objects.new('Cube.009', me_cube_019)
ob_cube_008 = bpy.data.objects.new('Cube.008', me_cube_018)
ob_cube_007 = bpy.data.objects.new('Cube.007', me_cube_017)
ob_cube_001 = bpy.data.objects.new('Cube.001', me_cube_007)
ob_cube_006 = bpy.data.objects.new('Cube.006', me_cube_014)
ob_cube_005 = bpy.data.objects.new('Cube.005', me_cube_013)
ob_cube_004 = bpy.data.objects.new('Cube.004', me_cube_011)
ob_cube_003 = bpy.data.objects.new('Cube.003', me_cube_010)
ob_cube_002 = bpy.data.objects.new('Cube.002', me_cube_009)
ob_point_001 = bpy.data.objects.new('Point.001', light_point_001)
ob_point = bpy.data.objects.new('Point', light_point)
ob_sun = bpy.data.objects.new('Sun', light_sun)
ob_camera = bpy.data.objects.new('Camera', cam_camera)

# ---- transforms, parenting, visibility, modifiers, constraints
ob_point_004.location = (-1.597, -3.914, 2.598)
ob_point_004.lineart.crease_threshold = 0.0
ob_point_003.location = (3.084, 1.136, 2.598)
ob_point_003.lineart.crease_threshold = 0.0
ob_point_002.location = (-1.727, 4.697, -0.395)
ob_point_002.lineart.crease_threshold = 0.0
ob_cube.location = (-0.001956, 0.8555, -0.08111)
ob_cube.lineart.crease_threshold = 0.0
_m = ob_cube.modifiers.new('Subsurf', 'SUBSURF')
_m.uv_smooth = 'PRESERVE_CORNERS'
_m.quality = 2
_m.levels = 3
_m.show_only_control_edges = False
ob_cube_020.location = (-0.4459, 1.762, 0.096)
ob_cube_020.rotation_euler = (0.1965, -0.05441, -1.11)
ob_cube_020.lineart.crease_threshold = 0.0
_m = ob_cube_020.modifiers.new('Subsurf', 'SUBSURF')
_m.uv_smooth = 'PRESERVE_CORNERS'
_m.quality = 2
_m.levels = 3
_m.show_only_control_edges = False
_m = ob_cube_020.modifiers.new('Mirror', 'MIRROR')
_m.mirror_object = ob_cube
ob_cube_019.location = (-1.008, 0.5385, -0.002182)
ob_cube_019.rotation_euler = (0.09753, -0.1415, -0.2509)
ob_cube_019.lineart.crease_threshold = 0.0
_m = ob_cube_019.modifiers.new('Subsurf', 'SUBSURF')
_m.uv_smooth = 'PRESERVE_CORNERS'
_m.quality = 2
_m.levels = 3
_m.show_only_control_edges = False
_m = ob_cube_019.modifiers.new('Mirror', 'MIRROR')
_m.mirror_object = ob_cube
ob_cube_018.location = (-0.9808, 0.9438, 0.004947)
ob_cube_018.rotation_euler = (0.127, -0.1293, -0.4535)
ob_cube_018.lineart.crease_threshold = 0.0
_m = ob_cube_018.modifiers.new('Subsurf', 'SUBSURF')
_m.uv_smooth = 'PRESERVE_CORNERS'
_m.quality = 2
_m.levels = 3
_m.show_only_control_edges = False
_m = ob_cube_018.modifiers.new('Mirror', 'MIRROR')
_m.mirror_object = ob_cube
ob_cube_017.location = (-0.9727, 1.208, 0.008064)
ob_cube_017.rotation_euler = (0.1445, -0.1184, -0.5839)
ob_cube_017.lineart.crease_threshold = 0.0
_m = ob_cube_017.modifiers.new('Subsurf', 'SUBSURF')
_m.uv_smooth = 'PRESERVE_CORNERS'
_m.quality = 2
_m.levels = 3
_m.show_only_control_edges = False
_m = ob_cube_017.modifiers.new('Mirror', 'MIRROR')
_m.mirror_object = ob_cube
ob_cube_016.location = (-1.162, 1.044, -0.1397)
ob_cube_016.rotation_euler = (0.1589, -0.1787, -0.5199)
ob_cube_016.lineart.crease_threshold = 0.0
_m = ob_cube_016.modifiers.new('Subsurf', 'SUBSURF')
_m.uv_smooth = 'PRESERVE_CORNERS'
_m.quality = 2
_m.levels = 3
_m.show_only_control_edges = False
_m = ob_cube_016.modifiers.new('Mirror', 'MIRROR')
_m.mirror_object = ob_cube
ob_cube_015.location = (-1.153, 0.7798, -0.1377)
ob_cube_015.rotation_euler = (0.1333, -0.191, -0.3883)
ob_cube_015.lineart.crease_threshold = 0.0
_m = ob_cube_015.modifiers.new('Subsurf', 'SUBSURF')
_m.uv_smooth = 'PRESERVE_CORNERS'
_m.quality = 2
_m.levels = 3
_m.show_only_control_edges = False
_m = ob_cube_015.modifiers.new('Mirror', 'MIRROR')
_m.mirror_object = ob_cube
ob_cube_014.location = (-1.153, 0.3735, -0.1377)
ob_cube_014.rotation_euler = (0.09106, -0.2032, -0.1836)
ob_cube_014.lineart.crease_threshold = 0.0
_m = ob_cube_014.modifiers.new('Subsurf', 'SUBSURF')
_m.uv_smooth = 'PRESERVE_CORNERS'
_m.quality = 2
_m.levels = 3
_m.show_only_control_edges = False
_m = ob_cube_014.modifiers.new('Mirror', 'MIRROR')
_m.mirror_object = ob_cube
ob_cube_013.location = (-0.6789, 1.634, -0.03324)
ob_cube_013.rotation_euler = (0.2392, -0.09941, -1.047)
ob_cube_013.lineart.crease_threshold = 0.0
_m = ob_cube_013.modifiers.new('Subsurf', 'SUBSURF')
_m.uv_smooth = 'PRESERVE_CORNERS'
_m.quality = 2
_m.levels = 3
_m.show_only_control_edges = False
_m = ob_cube_013.modifiers.new('Mirror', 'MIRROR')
_m.mirror_object = ob_cube
ob_cube_012.location = (-0.7632, 1.634, -0.3859)
ob_cube_012.rotation_euler = (0.05176, 0.0102, -1.039)
ob_cube_012.lineart.crease_threshold = 0.0
_m = ob_cube_012.modifiers.new('Subsurf', 'SUBSURF')
_m.uv_smooth = 'PRESERVE_CORNERS'
_m.quality = 2
_m.levels = 3
_m.show_only_control_edges = False
_m = ob_cube_012.modifiers.new('Mirror', 'MIRROR')
_m.mirror_object = ob_cube
ob_cube_011.location = (-1.248, 0.3735, -0.3859)
ob_cube_011.rotation_euler = (0.05176, 0.0102, -0.1798)
ob_cube_011.lineart.crease_threshold = 0.0
_m = ob_cube_011.modifiers.new('Subsurf', 'SUBSURF')
_m.uv_smooth = 'PRESERVE_CORNERS'
_m.quality = 2
_m.levels = 3
_m.show_only_control_edges = False
_m = ob_cube_011.modifiers.new('Mirror', 'MIRROR')
_m.mirror_object = ob_cube
ob_cube_010.location = (-1.248, 0.7798, -0.3859)
ob_cube_010.rotation_euler = (0.05176, 0.0102, -0.3809)
ob_cube_010.lineart.crease_threshold = 0.0
_m = ob_cube_010.modifiers.new('Subsurf', 'SUBSURF')
_m.uv_smooth = 'PRESERVE_CORNERS'
_m.quality = 2
_m.levels = 3
_m.show_only_control_edges = False
_m = ob_cube_010.modifiers.new('Mirror', 'MIRROR')
_m.mirror_object = ob_cube
ob_cube_009.location = (-1.258, 1.044, -0.3859)
ob_cube_009.rotation_euler = (0.05176, 0.0102, -0.5108)
ob_cube_009.lineart.crease_threshold = 0.0
_m = ob_cube_009.modifiers.new('Subsurf', 'SUBSURF')
_m.uv_smooth = 'PRESERVE_CORNERS'
_m.quality = 2
_m.levels = 3
_m.show_only_control_edges = False
_m = ob_cube_009.modifiers.new('Mirror', 'MIRROR')
_m.mirror_object = ob_cube
ob_cube_008.location = (0.1505, 2.853, 0.04627)
ob_cube_008.rotation_euler = (0.05176, 0.0102, 0.7057)
ob_cube_008.lineart.crease_threshold = 0.0
_m = ob_cube_008.modifiers.new('Subsurf', 'SUBSURF')
_m.uv_smooth = 'PRESERVE_CORNERS'
_m.quality = 2
_m.levels = 3
_m.show_only_control_edges = False
_m = ob_cube_008.modifiers.new('Mirror', 'MIRROR')
_m.mirror_object = ob_cube
ob_cube_007.location = (-0.4358, 2.905, 0.04627)
ob_cube_007.rotation_euler = (0.05176, 0.0102, -0.839)
ob_cube_007.lineart.crease_threshold = 0.0
_m = ob_cube_007.modifiers.new('Subsurf', 'SUBSURF')
_m.uv_smooth = 'PRESERVE_CORNERS'
_m.quality = 2
_m.levels = 3
_m.show_only_control_edges = False
_m = ob_cube_007.modifiers.new('Mirror', 'MIRROR')
_m.mirror_object = ob_cube
ob_cube_001.location = (-0.9001, -0.1261, 0.0)
ob_cube_001.rotation_euler = (0.1566, 0.03074, -0.1923)
ob_cube_001.lineart.crease_threshold = 0.0
_m = ob_cube_001.modifiers.new('Subsurf', 'SUBSURF')
_m.uv_smooth = 'PRESERVE_CORNERS'
_m.quality = 2
_m.levels = 3
_m.show_only_control_edges = False
_m = ob_cube_001.modifiers.new('Mirror', 'MIRROR')
_m.mirror_object = ob_cube
ob_cube_006.location = (-0.6182, 3.223, 0.3875)
ob_cube_006.scale = (0.1624, 0.1624, 0.1624)
ob_cube_006.lineart.crease_threshold = 0.0
_m = ob_cube_006.modifiers.new('Subsurf', 'SUBSURF')
_m.uv_smooth = 'PRESERVE_CORNERS'
_m.quality = 2
_m.levels = 2
_m.show_only_control_edges = False
_m = ob_cube_006.modifiers.new('Mirror', 'MIRROR')
_m.mirror_object = ob_cube
ob_cube_005.location = (-0.948, 3.001, 0.3875)
ob_cube_005.scale = (0.1624, 0.1624, 0.1624)
ob_cube_005.lineart.crease_threshold = 0.0
_m = ob_cube_005.modifiers.new('Subsurf', 'SUBSURF')
_m.uv_smooth = 'PRESERVE_CORNERS'
_m.quality = 2
_m.levels = 2
_m.show_only_control_edges = False
_m = ob_cube_005.modifiers.new('Mirror', 'MIRROR')
_m.mirror_object = ob_cube
ob_cube_004.location = (-0.4567, -1.424, 0.04627)
ob_cube_004.rotation_euler = (0.05176, 0.0102, -0.1603)
ob_cube_004.lineart.crease_threshold = 0.0
_m = ob_cube_004.modifiers.new('Subsurf', 'SUBSURF')
_m.uv_smooth = 'PRESERVE_CORNERS'
_m.quality = 2
_m.levels = 3
_m.show_only_control_edges = False
_m = ob_cube_004.modifiers.new('Mirror', 'MIRROR')
_m.mirror_object = ob_cube
ob_cube_003.location = (-0.7195, -0.07254, 3.892e-09)
ob_cube_003.rotation_euler = (0.0, -0.0, -0.1947)
ob_cube_003.lineart.crease_threshold = 0.0
_m = ob_cube_003.modifiers.new('Subsurf', 'SUBSURF')
_m.uv_smooth = 'PRESERVE_CORNERS'
_m.quality = 2
_m.levels = 3
_m.show_only_control_edges = False
_m = ob_cube_003.modifiers.new('Mirror', 'MIRROR')
_m.mirror_object = ob_cube
ob_cube_002.location = (-0.8569, -0.3301, -4.757e-09)
ob_cube_002.rotation_euler = (0.0694, 0.01368, -0.1943)
ob_cube_002.lineart.crease_threshold = 0.0
_m = ob_cube_002.modifiers.new('Subsurf', 'SUBSURF')
_m.uv_smooth = 'PRESERVE_CORNERS'
_m.quality = 2
_m.levels = 3
_m.show_only_control_edges = False
_m = ob_cube_002.modifiers.new('Mirror', 'MIRROR')
_m.mirror_object = ob_cube
ob_point_001.location = (-2.549, -4.646, 8.511)
ob_point_001.lineart.crease_threshold = 0.0
ob_point.location = (-1.727, -1.144e-06, 8.511)
ob_point.lineart.crease_threshold = 0.0
ob_sun.location = (15.0, 13.0, 18.0)
ob_sun.rotation_euler = (2.079e-08, 1.134, 0.8727)
ob_sun.lineart.crease_threshold = 0.0
ob_camera.location = (0.0, 0.2797, 30.0)
ob_camera.lock_rotations_4d = False
ob_camera.empty_display_type = 'ARROWS'
ob_camera.color = (0.0, 0.0, 0.0, 0.0)
ob_camera.display_type = 'WIRE'
ob_camera.lineart.crease_threshold = 0.0

# ---- collection membership
col_collection_1.objects.link(ob_point_004)
col_collection_1.objects.link(ob_point_003)
col_collection_1.objects.link(ob_point_002)
col_collection_1.objects.link(ob_cube)
col_collection_1.objects.link(ob_cube_020)
col_collection_1.objects.link(ob_cube_019)
col_collection_1.objects.link(ob_cube_018)
col_collection_1.objects.link(ob_cube_017)
col_collection_1.objects.link(ob_cube_016)
col_collection_1.objects.link(ob_cube_015)
col_collection_1.objects.link(ob_cube_014)
col_collection_1.objects.link(ob_cube_013)
col_collection_1.objects.link(ob_cube_012)
col_collection_1.objects.link(ob_cube_011)
col_collection_1.objects.link(ob_cube_010)
col_collection_1.objects.link(ob_cube_009)
col_collection_1.objects.link(ob_cube_008)
col_collection_1.objects.link(ob_cube_007)
col_collection_1.objects.link(ob_cube_001)
col_collection_1.objects.link(ob_cube_006)
col_collection_1.objects.link(ob_cube_005)
col_collection_1.objects.link(ob_cube_004)
col_collection_1.objects.link(ob_cube_003)
col_collection_1.objects.link(ob_cube_002)
col_collection_1.objects.link(ob_point_001)
col_collection_1.objects.link(ob_point)
col_collection_1.objects.link(ob_sun)
col_collection_1.objects.link(ob_camera)

# ---- scene / render settings (as saved in the file)
scene.camera = ob_camera
scene.frame_start = 1; scene.frame_end = 250; scene.frame_set(1)
scene.render.engine = 'BLENDER_EEVEE_NEXT'
scene.render.image_settings.compression = 90
scene.render.resolution_x = 1600
scene.render.resolution_y = 1600
scene.render.resolution_percentage = 50
scene.render.dither_intensity = 0.0
scene.render.film_transparent = True
scene.cycles.use_denoising = False
scene.cycles.samples = 10
scene.cycles.sampling_pattern = 'TABULATED_SOBOL'
scene.cycles.light_sampling_threshold = 0.0
scene.cycles.use_adaptive_sampling = False
scene.cycles.use_light_tree = False
scene.cycles.blur_glossy = 0.0
scene.cycles.volume_bounces = 1
scene.cycles.pixel_filter_type = 'GAUSSIAN'
scene.cycles.sample_clamp_indirect = 0.0
scene.view_settings.view_transform = 'Standard'
bpy.context.view_layer.update()
